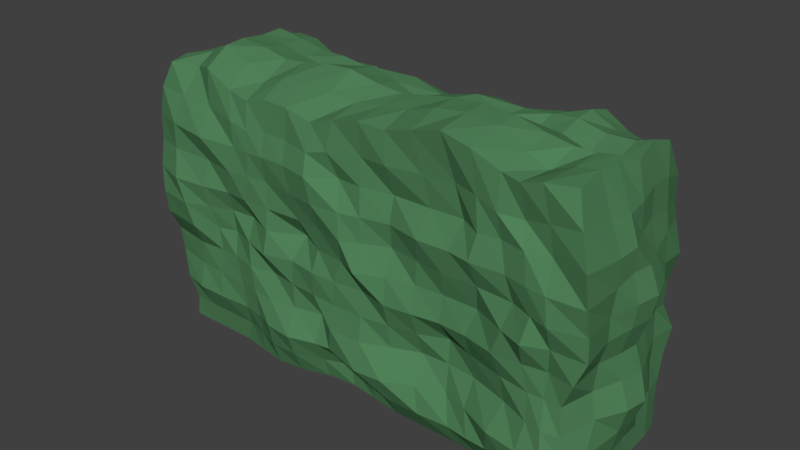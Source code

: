 # Source: HECKE_01.blend  (saved by Blender 2.79.0; exported with 4.5.12 LTS)
import bpy
from mathutils import Matrix  # noqa: F401  (used for matrix-valued properties, if any)

bpy.ops.wm.read_factory_settings(use_empty=True)
scene = bpy.context.scene
scene.name = 'Scene'

# ---- collections
col_collection_1 = bpy.data.collections.new('Collection 1'); scene.collection.children.link(col_collection_1)

# ---- materials (node trees are filled in below, after node groups)
mat_material_001 = bpy.data.materials.new('Material.001')
mat_material_001.alpha_threshold = 0.0
mat_material_001.use_transparent_shadow = False
mat_material_001.diffuse_color = (0.08069, 0.2203, 0.09716, 1.0)
mat_material_001.roughness = 0.5

# ---- material node trees

# ---- world
world_world = bpy.data.worlds.new('World'); scene.world = world_world
world_world.color = (0.05088, 0.05088, 0.05088)
world_world.use_sun_shadow = False
world_world.sun_shadow_jitter_overblur = 0.0
world_world.cycles.sampling_method = 'MANUAL'

# ---- meshes
me_cube_011 = bpy.data.meshes.new('Cube.011')
me_cube_011.from_pydata([(-2.441, -1.0, -1.0), (-2.49, -0.9899, 1.04), (-2.547, 0.03963, -1.0), (-2.442, 0.04246, 1.001), (1.0, -1.033, -1.0), (0.8709, -1.042, 1.088), (0.9603, 0.006153, -1.0), (0.8335, -0.009333, 0.9971), (0.7824, -0.02054, -1.0), (0.5855, 0.006153, -1.0), (0.3783, 0.03928, -1.0), (0.171, 0.03963, -1.0), (-0.03624, 0.04246, -1.0), (-0.2435, 0.05081, -1.0), (-0.4507, 0.04246, -1.0), (-0.658, 0.03963, -1.0), (-0.8652, 0.03963, -1.0), (-1.072, 0.03963, -1.0), (-1.285, 0.03963, -1.0), (-1.551, 0.04246, -1.0), (-1.798, 0.05081, -1.0), (-1.966, 0.03949, -1.0), (-2.114, 0.02791, -1.0), (-2.336, 0.03665, -1.0), (-2.243, 0.04804, 1.048), (-2.066, 0.03136, 1.046), (-1.899, 0.03698, 0.9613), (-1.694, 0.03963, 0.9451), (-1.487, 0.03963, 0.9546), (-1.321, 0.03963, 0.8715), (-1.151, 0.03661, 0.8625), (-0.8936, 0.01732, 0.9119), (-0.5914, -0.03458, 0.9022), (-0.3465, -0.007283, 0.8927), (-0.1286, 0.03659, 0.9187), (0.06218, 0.03963, 0.9266), (0.2206, 0.03963, 1.013), (0.3874, 0.03963, 1.091), (0.547, 0.03963, 0.9916), (0.6861, 0.02563, 0.9535), (-2.27, -1.0, -1.0), (-2.095, -1.0, -1.0), (-1.871, -1.0, -1.0), (-1.681, -1.033, -1.0), (-1.487, -1.06, -1.0), (-1.28, -1.033, -1.0), (-1.072, -0.9684, -1.0), (-0.8652, -0.9426, -1.0), (-0.658, -0.9681, -1.0), (-0.4362, -0.9997, -1.0), (-0.1511, -1.0, -1.0), (0.1068, -1.0, -1.0), (0.2634, -1.0, -1.0), (0.3928, -1.0, -1.0), (0.5855, -1.034, -1.0), (0.7928, -1.06, -1.0), (0.6606, -1.084, 1.076), (0.5153, -1.086, 1.034), (0.3896, -1.082, 1.061), (0.1885, -1.099, 1.149), (-0.03175, -1.091, 1.197), (-0.2525, -1.084, 1.137), (-0.4593, -1.076, 1.08), (-0.6604, -1.089, 1.088), (-0.8744, -1.085, 1.041), (-1.07, -1.08, 0.9754), (-1.28, -1.079, 1.02), (-1.494, -1.069, 1.02), (-1.653, -1.073, 0.9716), (-1.845, -1.045, 0.9989), (-2.103, -0.9987, 1.082), (-2.277, -0.9244, 1.033), (-2.623, -0.1309, -1.007), (-2.645, -0.3053, -1.004), (-2.604, -0.4802, -1.0), (-2.538, -0.6535, -1.0), (-2.468, -0.8267, -1.0), (-2.526, -0.8198, 1.051), (-2.539, -0.6489, 1.012), (-2.552, -0.4777, 1.012), (-2.472, -0.3061, 1.002), (-2.435, -0.1333, 1.009), (1.0, -0.847, -1.0), (1.0, -0.6543, -1.0), (0.9925, -0.4802, -1.0), (0.9884, -0.3078, -1.0), (0.9877, -0.1539, -1.0), (0.912, -0.1331, 1.083), (0.8871, -0.2927, 1.129), (0.9059, -0.4715, 1.071), (0.859, -0.6644, 1.154), (0.8617, -0.829, 1.121), (0.7594, -0.1333, 1.036), (0.7783, -0.2891, 1.093), (0.7723, -0.4696, 1.037), (0.7344, -0.6567, 1.127), (0.7074, -0.836, 1.094), (0.5624, -0.1296, 1.048), (0.584, -0.2941, 1.088), (0.5858, -0.4727, 1.028), (0.5962, -0.6627, 1.131), (0.5508, -0.8381, 1.031), (0.3829, -0.1336, 1.14), (0.387, -0.2938, 1.134), (0.3898, -0.4615, 1.086), (0.4163, -0.6647, 1.161), (0.408, -0.8612, 1.11), (0.2122, -0.1228, 1.082), (0.2021, -0.2857, 1.113), (0.1863, -0.4707, 1.046), (0.1891, -0.6544, 1.213), (0.1839, -0.8332, 1.204), (0.05095, -0.118, 1.003), (0.01248, -0.2902, 1.102), (-0.01685, -0.4736, 1.11), (-0.03838, -0.65, 1.232), (-0.03858, -0.8244, 1.225), (-0.1469, -0.1167, 0.9847), (-0.1947, -0.2876, 1.12), (-0.2296, -0.4679, 1.188), (-0.2558, -0.6572, 1.214), (-0.2601, -0.8404, 1.202), (-0.3697, -0.1197, 0.9658), (-0.4049, -0.2833, 1.061), (-0.4354, -0.47, 1.104), (-0.4696, -0.658, 1.178), (-0.4732, -0.8491, 1.139), (-0.5992, -0.1487, 0.9671), (-0.6205, -0.2921, 1.034), (-0.6431, -0.4728, 1.031), (-0.6627, -0.6644, 1.145), (-0.6642, -0.8479, 1.115), (-0.8514, -0.1441, 0.9817), (-0.8505, -0.2909, 1.106), (-0.8584, -0.476, 1.125), (-0.8558, -0.6754, 1.17), (-0.8636, -0.8624, 1.095), (-1.103, -0.1008, 0.9908), (-1.072, -0.3021, 1.095), (-1.073, -0.484, 1.182), (-1.07, -0.6885, 1.22), (-1.072, -0.8863, 1.118), (-1.294, -0.1325, 0.9231), (-1.283, -0.293, 1.086), (-1.285, -0.4851, 1.124), (-1.294, -0.6811, 1.205), (-1.287, -0.8793, 1.121), (-1.487, -0.1322, 0.9795), (-1.491, -0.2878, 1.113), (-1.491, -0.4806, 1.085), (-1.501, -0.6687, 1.165), (-1.492, -0.8712, 1.114), (-1.694, -0.1335, 0.9709), (-1.683, -0.2957, 1.118), (-1.683, -0.4762, 1.118), (-1.678, -0.6649, 1.149), (-1.679, -0.8603, 1.048), (-1.901, -0.1335, 1.02), (-1.878, -0.2975, 1.159), (-1.882, -0.4738, 1.162), (-1.881, -0.6585, 1.187), (-1.87, -0.8537, 1.124), (-2.083, -0.1354, 1.108), (-2.102, -0.3004, 1.195), (-2.109, -0.4755, 1.186), (-2.11, -0.6545, 1.205), (-2.109, -0.8065, 1.195), (-2.264, -0.1289, 1.083), (-2.287, -0.3062, 1.067), (-2.316, -0.4798, 1.063), (-2.315, -0.6403, 1.098), (-2.296, -0.7709, 1.103), (-2.392, -0.1339, -1.0), (-2.418, -0.3069, -1.0), (-2.392, -0.4802, -1.0), (-2.334, -0.6535, -1.0), (-2.288, -0.8267, -1.0), (-2.126, -0.1384, -1.0), (-2.138, -0.3069, -1.0), (-2.125, -0.4802, -1.0), (-2.109, -0.6535, -1.0), (-2.103, -0.8267, -1.0), (-1.934, -0.1336, -1.0), (-1.903, -0.3069, -1.0), (-1.901, -0.4802, -1.0), (-1.901, -0.6535, -1.0), (-1.884, -0.8267, -1.0), (-1.755, -0.1289, -1.0), (-1.702, -0.3069, -1.0), (-1.694, -0.4802, -1.0), (-1.694, -0.6543, -1.0), (-1.687, -0.847, -1.0), (-1.52, -0.1333, -1.0), (-1.488, -0.3069, -1.0), (-1.487, -0.4802, -1.0), (-1.487, -0.6602, -1.0), (-1.487, -0.8672, -1.0), (-1.28, -0.1336, -1.0), (-1.28, -0.3069, -1.0), (-1.28, -0.4802, -1.0), (-1.28, -0.6543, -1.0), (-1.28, -0.847, -1.0), (-1.072, -0.1336, -1.0), (-1.072, -0.3069, -1.0), (-1.072, -0.4802, -1.0), (-1.072, -0.6526, -1.0), (-1.072, -0.8074, -1.0), (-0.8652, -0.1336, -1.0), (-0.8652, -0.3069, -1.0), (-0.8652, -0.4802, -1.0), (-0.8652, -0.6471, -1.0), (-0.8652, -0.7882, -1.0), (-0.658, -0.1336, -1.0), (-0.658, -0.3069, -1.0), (-0.658, -0.4802, -1.0), (-0.658, -0.6526, -1.0), (-0.658, -0.8074, -1.0), (-0.4507, -0.1333, -1.0), (-0.4507, -0.3069, -1.0), (-0.4507, -0.4802, -1.0), (-0.4507, -0.6535, -1.0), (-0.4441, -0.8267, -1.0), (-0.2435, -0.1289, -1.0), (-0.2435, -0.3069, -1.0), (-0.2435, -0.4802, -1.0), (-0.2261, -0.6535, -1.0), (-0.1769, -0.8267, -1.0), (-0.03624, -0.1333, -1.0), (-0.03624, -0.3069, -1.0), (-0.03624, -0.4802, -1.0), (-3.796e-06, -0.6535, -1.0), (0.06928, -0.8267, -1.0), (0.171, -0.1336, -1.0), (0.171, -0.3069, -1.0), (0.171, -0.4802, -1.0), (0.1884, -0.6535, -1.0), (0.2376, -0.8267, -1.0), (0.3783, -0.1336, -1.0), (0.3783, -0.3069, -1.0), (0.3783, -0.4802, -1.0), (0.3783, -0.6535, -1.0), (0.3849, -0.8267, -1.0), (0.586, -0.1539, -1.0), (0.5855, -0.3078, -1.0), (0.5855, -0.4802, -1.0), (0.5855, -0.6543, -1.0), (0.5855, -0.847, -1.0), (0.8015, -0.1741, -1.0), (0.8016, -0.3136, -1.0), (0.7959, -0.4802, -1.0), (0.7928, -0.6602, -1.0), (0.7928, -0.8672, -1.0), (-2.4, -1.015, -0.8188), (-2.441, -1.055, -0.6392), (-2.532, -1.004, -0.4548), (-2.552, -1.011, -0.2728), (-2.534, -1.11, -0.09434), (-2.522, -1.141, 0.0829), (-2.555, -1.115, 0.2681), (-2.594, -1.051, 0.4557), (-2.604, -1.039, 0.6468), (-2.568, -1.027, 0.8517), (-2.41, 0.07203, 0.8188), (-2.405, 0.08677, 0.6364), (-2.387, 0.07256, 0.4545), (-2.392, 0.04254, 0.2727), (-2.43, 0.04199, 0.09112), (-2.53, 0.08202, -0.08891), (-2.499, 0.0627, -0.2729), (-2.443, 0.04309, -0.4539), (-2.514, 0.06111, -0.6284), (-2.548, 0.04196, -0.8171), (0.8907, 0.08743, 0.7753), (0.8654, 0.132, 0.5896), (0.8833, 0.1426, 0.4585), (0.9543, 0.1082, 0.2568), (0.9014, 0.09836, 0.04296), (0.8946, 0.09247, -0.135), (0.9751, 0.08977, -0.275), (0.9578, 0.0417, -0.4523), (0.9577, 0.003307, -0.6408), (0.9574, -0.01343, -0.8182), (0.9457, -1.109, 0.8795), (1.014, -1.158, 0.664), (1.034, -1.155, 0.4502), (1.042, -1.118, 0.2579), (1.041, -1.103, 0.08105), (0.9679, -1.117, -0.09698), (0.8895, -1.101, -0.2788), (0.9142, -1.132, -0.4632), (0.9677, -1.145, -0.6381), (0.9892, -1.101, -0.8263), (0.7175, -1.071, 0.8361), (0.7564, -1.076, 0.6414), (0.7794, -1.176, 0.4535), (0.8025, -1.182, 0.2643), (0.7988, -1.118, 0.08603), (0.7767, -1.08, -0.09425), (0.769, -1.097, -0.2761), (0.7968, -1.161, -0.4661), (0.823, -1.201, -0.6445), (0.8089, -1.182, -0.8312), (0.5371, -1.036, 0.791), (0.5928, -1.122, 0.6478), (0.6396, -1.16, 0.4551), (0.672, -1.149, 0.2707), (0.638, -1.194, 0.08909), (0.6072, -1.107, -0.09764), (0.6552, -1.097, -0.2816), (0.6723, -1.132, -0.4649), (0.6534, -1.201, -0.6535), (0.6084, -1.159, -0.8352), (0.382, -1.098, 0.8115), (0.4068, -1.075, 0.641), (0.4692, -1.116, 0.455), (0.5161, -1.088, 0.2736), (0.4721, -1.136, 0.09299), (0.3965, -1.125, -0.09853), (0.4371, -1.07, -0.2771), (0.4625, -1.053, -0.4568), (0.4204, -1.173, -0.6457), (0.3786, -1.112, -0.8295), (0.2271, -1.086, 0.8664), (0.2529, -1.096, 0.6375), (0.2244, -1.143, 0.46), (0.2474, -1.075, 0.2747), (0.2275, -1.03, 0.09221), (0.1758, -1.079, -0.09481), (0.1734, -1.004, -0.2755), (0.1822, -0.972, -0.4548), (0.1756, -1.064, -0.6427), (0.2245, -1.106, -0.8283), (0.04229, -1.038, 0.8789), (0.1033, -1.022, 0.6525), (0.05911, -1.112, 0.4603), (-0.009215, -1.08, 0.2732), (-0.03088, -1.029, 0.08958), (-0.03467, -1.067, -0.09494), (-0.03615, -0.9437, -0.2729), (-0.03541, -0.9531, -0.4547), (-0.007378, -1.008, -0.6429), (0.0628, -1.084, -0.8282), (-0.1839, -1.052, 0.8639), (-0.1462, -1.023, 0.645), (-0.1768, -1.124, 0.4636), (-0.2214, -1.057, 0.2753), (-0.2383, -1.048, 0.09236), (-0.2339, -1.099, -0.09503), (-0.2374, -1.028, -0.2772), (-0.2416, -0.9637, -0.4545), (-0.2193, -1.076, -0.6425), (-0.1705, -1.102, -0.8276), (-0.4469, -1.086, 0.8543), (-0.4341, -1.016, 0.6402), (-0.4328, -1.061, 0.4556), (-0.444, -1.025, 0.2746), (-0.4435, -1.099, 0.09376), (-0.4389, -1.122, -0.09993), (-0.4455, -1.069, -0.2769), (-0.4437, -1.045, -0.4563), (-0.4282, -1.175, -0.6462), (-0.4321, -1.1, -0.8311), (-0.6601, -1.065, 0.848), (-0.6621, -1.076, 0.6497), (-0.6412, -1.108, 0.4542), (-0.6349, -1.106, 0.272), (-0.6386, -1.187, 0.089), (-0.6533, -1.076, -0.09476), (-0.6544, -1.097, -0.2816), (-0.6527, -1.123, -0.4642), (-0.6465, -1.182, -0.6595), (-0.6585, -1.008, -0.8301), (-0.9147, -1.105, 0.8251), (-0.8614, -1.052, 0.64), (-0.7963, -1.146, 0.4524), (-0.7721, -1.163, 0.2643), (-0.8039, -1.112, 0.08609), (-0.88, -1.108, -0.09649), (-0.8796, -1.102, -0.2782), (-0.9072, -1.132, -0.4638), (-0.9401, -1.111, -0.6449), (-0.8697, -0.9546, -0.8275), (-1.066, -1.134, 0.7879), (-1.049, -1.182, 0.6377), (-1.013, -1.165, 0.4508), (-0.9922, -1.112, 0.2568), (-1.04, -1.077, 0.07797), (-1.06, -1.126, -0.08486), (-1.076, -1.101, -0.2726), (-1.072, -1.031, -0.4582), (-1.068, -1.111, -0.656), (-1.069, -1.025, -0.8291), (-1.28, -1.095, 0.7963), (-1.274, -1.142, 0.6409), (-1.224, -1.129, 0.4425), (-1.198, -1.089, 0.2496), (-1.222, -0.9918, 0.08692), (-1.27, -1.102, -0.07869), (-1.28, -1.092, -0.2698), (-1.277, -1.085, -0.4568), (-1.264, -1.185, -0.6463), (-1.272, -1.118, -0.8222), (-1.485, -1.089, 0.8026), (-1.483, -1.13, 0.6358), (-1.487, -1.097, 0.4473), (-1.478, -1.111, 0.2534), (-1.483, -1.121, 0.08672), (-1.491, -1.156, -0.08449), (-1.488, -1.061, -0.2671), (-1.482, -1.122, -0.4529), (-1.47, -1.171, -0.6393), (-1.481, -1.124, -0.8187), (-1.625, -1.114, 0.7818), (-1.612, -1.131, 0.6289), (-1.636, -1.123, 0.4453), (-1.688, -1.119, 0.2541), (-1.696, -1.032, 0.08744), (-1.698, -1.094, -0.08379), (-1.684, -1.106, -0.2668), (-1.635, -1.118, -0.4526), (-1.607, -1.116, -0.6398), (-1.634, -1.072, -0.8192), (-1.78, -1.115, 0.8144), (-1.751, -1.125, 0.6368), (-1.8, -1.141, 0.4418), (-1.874, -1.1, 0.2486), (-1.894, -1.048, 0.08801), (-1.887, -1.027, -0.08586), (-1.869, -1.067, -0.2679), (-1.802, -1.084, -0.4545), (-1.767, -1.087, -0.6419), (-1.802, -1.026, -0.8196), (-2.058, -1.048, 0.8282), (-2.04, -1.173, 0.6454), (-2.05, -1.102, 0.4506), (-2.073, -1.153, 0.2576), (-2.075, -1.112, 0.08333), (-2.038, -1.066, -0.08983), (-2.02, -1.055, -0.2719), (-2.048, -1.072, -0.4577), (-2.019, -1.101, -0.6433), (-2.039, -1.024, -0.8195), (-2.32, -1.045, 0.8444), (-2.359, -1.126, 0.6506), (-2.362, -1.125, 0.4619), (-2.308, -1.196, 0.2695), (-2.25, -1.182, 0.08508), (-2.209, -1.154, -0.09783), (-2.233, -1.062, -0.2757), (-2.259, -1.055, -0.458), (-2.251, -1.101, -0.642), (-2.221, -1.023, -0.8194), (-2.239, 0.06355, 0.8493), (-2.233, 0.1176, 0.6372), (-2.209, 0.1302, 0.4546), (-2.209, 0.1215, 0.2726), (-2.208, 0.1189, 0.09016), (-2.21, 0.08117, -0.09204), (-2.21, 0.06, -0.2742), (-2.23, 0.01134, -0.4551), (-2.28, -0.01342, -0.6364), (-2.341, 0.006158, -0.8182), (-2.084, 0.01293, 0.8513), (-2.073, 0.0958, 0.6485), (-2.053, 0.1065, 0.4581), (-2.044, 0.1219, 0.2746), (-2.04, 0.1298, 0.08913), (-2.015, 0.09226, -0.09288), (-1.999, 0.07002, -0.2755), (-2.038, 0.04237, -0.4555), (-2.083, -0.03501, -0.6358), (-2.123, -0.0202, -0.8182), (-1.901, 0.01012, 0.7988), (-1.901, 0.02212, 0.6365), (-1.9, 0.06611, 0.4591), (-1.933, 0.09217, 0.2735), (-1.947, 0.1038, 0.08827), (-1.91, 0.006297, -0.09091), (-1.855, -0.01055, -0.2727), (-1.876, 0.03859, -0.4545), (-1.958, 0.05802, -0.6352), (-1.993, 0.03849, -0.8182), (-1.694, 0.03938, 0.7935), (-1.694, 0.03654, 0.6364), (-1.73, 0.07324, 0.4583), (-1.793, 0.08717, 0.2748), (-1.82, 0.03145, 0.09077), (-1.771, -0.02045, -0.09091), (-1.702, -0.03948, -0.2727), (-1.712, 0.03842, -0.4545), (-1.799, 0.1155, -0.6364), (-1.843, 0.09677, -0.8182), (-1.492, 0.03963, 0.783), (-1.498, 0.04501, 0.6281), (-1.504, 0.123, 0.4587), (-1.533, 0.1164, 0.2729), (-1.546, 0.08895, 0.09091), (-1.513, 0.01163, -0.09091), (-1.469, -0.01055, -0.2727), (-1.48, 0.03829, -0.4545), (-1.549, 0.08745, -0.6364), (-1.582, 0.07155, -0.8182), (-1.358, 0.03963, 0.7301), (-1.367, 0.05756, 0.6142), (-1.327, 0.1244, 0.4546), (-1.249, 0.1856, 0.2721), (-1.208, 0.1344, 0.08875), (-1.195, 0.06012, -0.09091), (-1.204, 0.0362, -0.2727), (-1.228, 0.03962, -0.4545), (-1.259, 0.04291, -0.6364), (-1.29, 0.03996, -0.8182), (-1.199, 0.03894, 0.7298), (-1.206, 0.04477, 0.6175), (-1.138, 0.09108, 0.4545), (-1.024, 0.1163, 0.2686), (-0.9591, 0.09754, 0.06458), (-0.9541, 0.06533, -0.1196), (-0.9972, 0.07528, -0.26), (-0.9931, 0.03605, -0.4362), (-1.028, 0.03919, -0.6346), (-1.061, 0.03963, -0.8182), (-0.9338, 0.04074, 0.7572), (-0.9314, 0.05006, 0.629), (-0.9098, 0.1174, 0.4483), (-0.8058, 0.1119, 0.2721), (-0.7314, 0.04973, 0.09036), (-0.7139, 0.0582, -0.09372), (-0.7316, 0.007175, -0.2728), (-0.7701, -0.00188, -0.4555), (-0.8113, 0.02849, -0.6394), (-0.849, 0.03665, -0.8182), (-0.5777, -0.02271, 0.7458), (-0.5732, 0.07408, 0.6277), (-0.5812, 0.1136, 0.4531), (-0.5672, 0.06673, 0.2575), (-0.5361, 0.08326, 0.0861), (-0.527, 0.05417, -0.09178), (-0.5412, 0.02943, -0.2717), (-0.5783, -0.01119, -0.4572), (-0.6146, 0.01544, -0.6391), (-0.6464, 0.03372, -0.8183), (-0.3268, 0.002255, 0.7513), (-0.3191, 0.04985, 0.6255), (-0.3342, 0.02539, 0.4568), (-0.3608, 0.01821, 0.2697), (-0.3718, 0.007993, 0.09073), (-0.3647, 0.07213, -0.09663), (-0.3755, 0.04069, -0.2676), (-0.4023, 0.04822, -0.4535), (-0.4273, 0.05801, -0.6364), (-0.4477, 0.0687, -0.8182), (-0.1036, 0.038, 0.7739), (-0.09421, 0.04459, 0.6321), (-0.102, 0.04931, 0.4487), (-0.1527, 0.0009355, 0.2809), (-0.1846, 0.005664, 0.07403), (-0.203, 0.07816, -0.06207), (-0.2158, 0.07772, -0.2713), (-0.2304, 0.1207, -0.4507), (-0.2403, 0.1281, -0.6361), (-0.2435, 0.097, -0.8182), (0.08617, 0.03963, 0.7691), (0.09354, 0.05524, 0.6251), (0.07519, 0.07356, 0.4486), (0.05127, 0.03073, 0.273), (0.007867, 0.08718, 0.1154), (-0.03145, 0.1057, -0.1317), (-0.04862, 0.08865, -0.262), (-0.04631, 0.07165, -0.4521), (-0.04022, 0.1143, -0.6348), (-0.03641, 0.07263, -0.8182), (0.2466, 0.04246, 0.8173), (0.2552, 0.08548, 0.6334), (0.2416, 0.11, 0.4535), (0.218, 0.101, 0.2706), (0.1908, 0.07129, 0.07812), (0.1594, 0.08042, -0.06647), (0.1127, 0.03502, -0.2789), (0.07457, 0.00877, -0.4552), (0.1094, 0.08347, -0.6328), (0.1582, 0.0402, -0.8182), (0.4036, 0.05081, 0.8755), (0.4128, 0.1095, 0.6397), (0.4074, 0.1309, 0.4544), (0.3949, 0.09991, 0.273), (0.3805, 0.0392, 0.09004), (0.3463, 0.008238, -0.1051), (0.2743, -0.02284, -0.2809), (0.2378, 0.03081, -0.4482), (0.2758, 0.03807, -0.6351), (0.3486, 0.03618, -0.8182), (0.5603, 0.04287, 0.8151), (0.5773, 0.1138, 0.6404), (0.5675, 0.1345, 0.454), (0.5693, 0.09489, 0.2564), (0.5632, 0.09257, 0.08722), (0.5703, 0.02671, -0.09291), (0.5159, 0.03884, -0.2692), (0.4935, 0.03763, -0.4582), (0.5194, 0.006675, -0.6364), (0.5729, -0.01319, -0.8182), (0.715, 0.06815, 0.7929), (0.6934, 0.09665, 0.6185), (0.6771, 0.1152, 0.4418), (0.7338, 0.09805, 0.2717), (0.6922, 0.06226, 0.08941), (0.7118, 0.06016, -0.09364), (0.7528, 0.03802, -0.2728), (0.7567, 0.0368, -0.4553), (0.7784, 0.01097, -0.6402), (0.7794, -0.04691, -0.8183), (0.9227, -0.1154, 0.8412), (0.9361, -0.1052, 0.6239), (0.9457, -0.08974, 0.4865), (0.9738, -0.1206, 0.288), (0.9345, -0.1167, 0.1011), (0.9398, -0.1165, -0.06374), (0.9512, -0.1183, -0.2677), (0.9525, -0.1337, -0.4544), (0.9797, -0.1539, -0.6364), (0.989, -0.1687, -0.8182), (0.9314, -0.305, 0.865), (0.9326, -0.2978, 0.6483), (0.9875, -0.3, 0.4485), (1.059, -0.2964, 0.2758), (1.02, -0.307, 0.06977), (0.9733, -0.2969, -0.09666), (1.01, -0.3054, -0.2773), (1.035, -0.3068, -0.4547), (0.9849, -0.3078, -0.6364), (0.9876, -0.3117, -0.8182), (0.9597, -0.4785, 0.8284), (0.9722, -0.479, 0.638), (1.05, -0.4801, 0.4557), (1.121, -0.4805, 0.2785), (1.086, -0.4767, 0.1068), (1.013, -0.4808, -0.104), (1.072, -0.4845, -0.2786), (1.118, -0.4829, -0.4662), (1.054, -0.4802, -0.6364), (0.9907, -0.4802, -0.8182), (0.9739, -0.644, 0.8182), (1.041, -0.6535, 0.6382), (1.034, -0.6549, 0.4684), (1.085, -0.654, 0.2796), (1.058, -0.655, 0.1042), (1.001, -0.6533, -0.08889), (1.031, -0.6547, -0.2651), (1.098, -0.6685, -0.4499), (1.044, -0.6553, -0.6386), (1.006, -0.6583, -0.8182), (0.9494, -0.814, 0.8213), (1.036, -0.8263, 0.6357), (1.03, -0.8273, 0.4392), (1.01, -0.8377, 0.255), (1.007, -0.8314, 0.08412), (0.9635, -0.8366, -0.07805), (0.9505, -0.8548, -0.2731), (0.992, -0.8678, -0.451), (1.014, -0.9935, -0.6476), (0.9842, -0.8903, -0.8232), (-2.606, -0.8467, 0.8531), (-2.671, -0.8628, 0.6467), (-2.671, -0.8592, 0.452), (-2.611, -0.8668, 0.2664), (-2.587, -0.8929, 0.08697), (-2.54, -0.8608, -0.09046), (-2.657, -0.8307, -0.2721), (-2.601, -0.8268, -0.4546), (-2.496, -0.8304, -0.6366), (-2.438, -0.8271, -0.8182), (-2.672, -0.6602, 0.8499), (-2.703, -0.662, 0.6421), (-2.655, -0.6588, 0.4519), (-2.716, -0.6703, 0.2683), (-2.739, -0.6807, 0.08656), (-2.652, -0.6659, -0.0866), (-2.649, -0.656, -0.2723), (-2.602, -0.6535, -0.4546), (-2.532, -0.6535, -0.6364), (-2.545, -0.6535, -0.8182), (-2.603, -0.4798, 0.8207), (-2.62, -0.4802, 0.6364), (-2.587, -0.4796, 0.4545), (-2.644, -0.4706, 0.275), (-2.678, -0.4765, 0.09082), (-2.613, -0.4758, -0.09231), (-2.555, -0.4773, -0.2736), (-2.551, -0.4741, -0.4524), (-2.562, -0.4795, -0.6353), (-2.603, -0.4802, -0.8182), (-2.471, -0.3049, 0.8196), (-2.502, -0.2876, 0.6366), (-2.536, -0.2756, 0.4566), (-2.593, -0.2669, 0.2838), (-2.606, -0.2741, 0.09238), (-2.575, -0.2809, -0.09667), (-2.534, -0.2944, -0.2716), (-2.586, -0.2945, -0.4388), (-2.604, -0.3005, -0.6211), (-2.662, -0.3048, -0.8154), (-2.421, -0.1072, 0.8335), (-2.5, -0.09356, 0.6361), (-2.467, -0.1058, 0.4544), (-2.472, -0.1193, 0.277), (-2.484, -0.1212, 0.09422), (-2.505, -0.1221, -0.08936), (-2.502, -0.1193, -0.2725), (-2.474, -0.1317, -0.4527), (-2.537, -0.1275, -0.6319), (-2.63, -0.1237, -0.8184)], [], [(702, 81, 3, 262), (602, 39, 7, 272), (652, 91, 5, 282), (442, 71, 1, 261), (251, 82, 4, 55), (171, 77, 1, 71), (91, 96, 56, 5), (96, 101, 57, 56), (101, 106, 58, 57), (106, 111, 59, 58), (111, 116, 60, 59), (116, 121, 61, 60), (121, 126, 62, 61), (126, 131, 63, 62), (131, 136, 64, 63), (136, 141, 65, 64), (141, 146, 66, 65), (146, 151, 67, 66), (151, 156, 68, 67), (156, 161, 69, 68), (161, 166, 70, 69), (166, 171, 71, 70), (76, 176, 40, 0), (176, 181, 41, 40), (181, 186, 42, 41), (186, 191, 43, 42), (191, 196, 44, 43), (196, 201, 45, 44), (201, 206, 46, 45), (206, 211, 47, 46), (211, 216, 48, 47), (216, 221, 49, 48), (221, 226, 50, 49), (226, 231, 51, 50), (231, 236, 52, 51), (236, 241, 53, 52), (241, 246, 54, 53), (246, 251, 55, 54), (282, 5, 56, 292), (292, 56, 57, 302), (302, 57, 58, 312), (312, 58, 59, 322), (322, 59, 60, 332), (332, 60, 61, 342), (342, 61, 62, 352), (352, 62, 63, 362), (362, 63, 64, 372), (372, 64, 65, 382), (382, 65, 66, 392), (392, 66, 67, 402), (402, 67, 68, 412), (412, 68, 69, 422), (422, 69, 70, 432), (432, 70, 71, 442), (262, 3, 24, 452), (452, 24, 25, 462), (462, 25, 26, 472), (472, 26, 27, 482), (482, 27, 28, 492), (492, 28, 29, 502), (502, 29, 30, 512), (512, 30, 31, 522), (522, 31, 32, 532), (532, 32, 33, 542), (542, 33, 34, 552), (552, 34, 35, 562), (562, 35, 36, 572), (572, 36, 37, 582), (582, 37, 38, 592), (592, 38, 39, 602), (9, 8, 247, 242), (242, 247, 248, 243), (243, 248, 249, 244), (244, 249, 250, 245), (245, 250, 251, 246), (10, 9, 242, 237), (237, 242, 243, 238), (238, 243, 244, 239), (239, 244, 245, 240), (240, 245, 246, 241), (11, 10, 237, 232), (232, 237, 238, 233), (233, 238, 239, 234), (234, 239, 240, 235), (235, 240, 241, 236), (12, 11, 232, 227), (227, 232, 233, 228), (228, 233, 234, 229), (229, 234, 235, 230), (230, 235, 236, 231), (13, 12, 227, 222), (222, 227, 228, 223), (223, 228, 229, 224), (224, 229, 230, 225), (225, 230, 231, 226), (14, 13, 222, 217), (217, 222, 223, 218), (218, 223, 224, 219), (219, 224, 225, 220), (220, 225, 226, 221), (15, 14, 217, 212), (212, 217, 218, 213), (213, 218, 219, 214), (214, 219, 220, 215), (215, 220, 221, 216), (16, 15, 212, 207), (207, 212, 213, 208), (208, 213, 214, 209), (209, 214, 215, 210), (210, 215, 216, 211), (17, 16, 207, 202), (202, 207, 208, 203), (203, 208, 209, 204), (204, 209, 210, 205), (205, 210, 211, 206), (18, 17, 202, 197), (197, 202, 203, 198), (198, 203, 204, 199), (199, 204, 205, 200), (200, 205, 206, 201), (19, 18, 197, 192), (192, 197, 198, 193), (193, 198, 199, 194), (194, 199, 200, 195), (195, 200, 201, 196), (20, 19, 192, 187), (187, 192, 193, 188), (188, 193, 194, 189), (189, 194, 195, 190), (190, 195, 196, 191), (21, 20, 187, 182), (182, 187, 188, 183), (183, 188, 189, 184), (184, 189, 190, 185), (185, 190, 191, 186), (22, 21, 182, 177), (177, 182, 183, 178), (178, 183, 184, 179), (179, 184, 185, 180), (180, 185, 186, 181), (23, 22, 177, 172), (172, 177, 178, 173), (173, 178, 179, 174), (174, 179, 180, 175), (175, 180, 181, 176), (2, 23, 172, 72), (72, 172, 173, 73), (73, 173, 174, 74), (74, 174, 175, 75), (75, 175, 176, 76), (25, 24, 167, 162), (162, 167, 168, 163), (163, 168, 169, 164), (164, 169, 170, 165), (165, 170, 171, 166), (26, 25, 162, 157), (157, 162, 163, 158), (158, 163, 164, 159), (159, 164, 165, 160), (160, 165, 166, 161), (27, 26, 157, 152), (152, 157, 158, 153), (153, 158, 159, 154), (154, 159, 160, 155), (155, 160, 161, 156), (28, 27, 152, 147), (147, 152, 153, 148), (148, 153, 154, 149), (149, 154, 155, 150), (150, 155, 156, 151), (29, 28, 147, 142), (142, 147, 148, 143), (143, 148, 149, 144), (144, 149, 150, 145), (145, 150, 151, 146), (30, 29, 142, 137), (137, 142, 143, 138), (138, 143, 144, 139), (139, 144, 145, 140), (140, 145, 146, 141), (31, 30, 137, 132), (132, 137, 138, 133), (133, 138, 139, 134), (134, 139, 140, 135), (135, 140, 141, 136), (32, 31, 132, 127), (127, 132, 133, 128), (128, 133, 134, 129), (129, 134, 135, 130), (130, 135, 136, 131), (33, 32, 127, 122), (122, 127, 128, 123), (123, 128, 129, 124), (124, 129, 130, 125), (125, 130, 131, 126), (34, 33, 122, 117), (117, 122, 123, 118), (118, 123, 124, 119), (119, 124, 125, 120), (120, 125, 126, 121), (35, 34, 117, 112), (112, 117, 118, 113), (113, 118, 119, 114), (114, 119, 120, 115), (115, 120, 121, 116), (36, 35, 112, 107), (107, 112, 113, 108), (108, 113, 114, 109), (109, 114, 115, 110), (110, 115, 116, 111), (37, 36, 107, 102), (102, 107, 108, 103), (103, 108, 109, 104), (104, 109, 110, 105), (105, 110, 111, 106), (38, 37, 102, 97), (97, 102, 103, 98), (98, 103, 104, 99), (99, 104, 105, 100), (100, 105, 106, 101), (39, 38, 97, 92), (92, 97, 98, 93), (93, 98, 99, 94), (94, 99, 100, 95), (95, 100, 101, 96), (7, 39, 92, 87), (87, 92, 93, 88), (88, 93, 94, 89), (89, 94, 95, 90), (90, 95, 96, 91), (24, 3, 81, 167), (167, 81, 80, 168), (168, 80, 79, 169), (169, 79, 78, 170), (170, 78, 77, 171), (8, 6, 86, 247), (247, 86, 85, 248), (248, 85, 84, 249), (249, 84, 83, 250), (250, 83, 82, 251), (272, 7, 87, 612), (612, 87, 88, 622), (622, 88, 89, 632), (632, 89, 90, 642), (642, 90, 91, 652), (261, 1, 77, 662), (662, 77, 78, 672), (672, 78, 79, 682), (682, 79, 80, 692), (692, 80, 81, 702), (73, 701, 711, 72), (701, 700, 710, 711), (700, 699, 709, 710), (699, 698, 708, 709), (698, 697, 707, 708), (697, 696, 706, 707), (696, 695, 705, 706), (695, 694, 704, 705), (694, 693, 703, 704), (693, 692, 702, 703), (74, 691, 701, 73), (691, 690, 700, 701), (690, 689, 699, 700), (689, 688, 698, 699), (688, 687, 697, 698), (687, 686, 696, 697), (686, 685, 695, 696), (685, 684, 694, 695), (684, 683, 693, 694), (683, 682, 692, 693), (75, 681, 691, 74), (681, 680, 690, 691), (680, 679, 689, 690), (679, 678, 688, 689), (678, 677, 687, 688), (677, 676, 686, 687), (676, 675, 685, 686), (675, 674, 684, 685), (674, 673, 683, 684), (673, 672, 682, 683), (76, 671, 681, 75), (671, 670, 680, 681), (670, 669, 679, 680), (669, 668, 678, 679), (668, 667, 677, 678), (667, 666, 676, 677), (666, 665, 675, 676), (665, 664, 674, 675), (664, 663, 673, 674), (663, 662, 672, 673), (0, 252, 671, 76), (252, 253, 670, 671), (253, 254, 669, 670), (254, 255, 668, 669), (255, 256, 667, 668), (256, 257, 666, 667), (257, 258, 665, 666), (258, 259, 664, 665), (259, 260, 663, 664), (260, 261, 662, 663), (83, 651, 661, 82), (651, 650, 660, 661), (650, 649, 659, 660), (649, 648, 658, 659), (648, 647, 657, 658), (647, 646, 656, 657), (646, 645, 655, 656), (645, 644, 654, 655), (644, 643, 653, 654), (643, 642, 652, 653), (84, 641, 651, 83), (641, 640, 650, 651), (640, 639, 649, 650), (639, 638, 648, 649), (638, 637, 647, 648), (637, 636, 646, 647), (636, 635, 645, 646), (635, 634, 644, 645), (634, 633, 643, 644), (633, 632, 642, 643), (85, 631, 641, 84), (631, 630, 640, 641), (630, 629, 639, 640), (629, 628, 638, 639), (628, 627, 637, 638), (627, 626, 636, 637), (626, 625, 635, 636), (625, 624, 634, 635), (624, 623, 633, 634), (623, 622, 632, 633), (86, 621, 631, 85), (621, 620, 630, 631), (620, 619, 629, 630), (619, 618, 628, 629), (618, 617, 627, 628), (617, 616, 626, 627), (616, 615, 625, 626), (615, 614, 624, 625), (614, 613, 623, 624), (613, 612, 622, 623), (6, 281, 621, 86), (281, 280, 620, 621), (280, 279, 619, 620), (279, 278, 618, 619), (278, 277, 617, 618), (277, 276, 616, 617), (276, 275, 615, 616), (275, 274, 614, 615), (274, 273, 613, 614), (273, 272, 612, 613), (9, 601, 611, 8), (601, 600, 610, 611), (600, 599, 609, 610), (599, 598, 608, 609), (598, 597, 607, 608), (597, 596, 606, 607), (596, 595, 605, 606), (595, 594, 604, 605), (594, 593, 603, 604), (593, 592, 602, 603), (10, 591, 601, 9), (591, 590, 600, 601), (590, 589, 599, 600), (589, 588, 598, 599), (588, 587, 597, 598), (587, 586, 596, 597), (586, 585, 595, 596), (585, 584, 594, 595), (584, 583, 593, 594), (583, 582, 592, 593), (11, 581, 591, 10), (581, 580, 590, 591), (580, 579, 589, 590), (579, 578, 588, 589), (578, 577, 587, 588), (577, 576, 586, 587), (576, 575, 585, 586), (575, 574, 584, 585), (574, 573, 583, 584), (573, 572, 582, 583), (12, 571, 581, 11), (571, 570, 580, 581), (570, 569, 579, 580), (569, 568, 578, 579), (568, 567, 577, 578), (567, 566, 576, 577), (566, 565, 575, 576), (565, 564, 574, 575), (564, 563, 573, 574), (563, 562, 572, 573), (13, 561, 571, 12), (561, 560, 570, 571), (560, 559, 569, 570), (559, 558, 568, 569), (558, 557, 567, 568), (557, 556, 566, 567), (556, 555, 565, 566), (555, 554, 564, 565), (554, 553, 563, 564), (553, 552, 562, 563), (14, 551, 561, 13), (551, 550, 560, 561), (550, 549, 559, 560), (549, 548, 558, 559), (548, 547, 557, 558), (547, 546, 556, 557), (546, 545, 555, 556), (545, 544, 554, 555), (544, 543, 553, 554), (543, 542, 552, 553), (15, 541, 551, 14), (541, 540, 550, 551), (540, 539, 549, 550), (539, 538, 548, 549), (538, 537, 547, 548), (537, 536, 546, 547), (536, 535, 545, 546), (535, 534, 544, 545), (534, 533, 543, 544), (533, 532, 542, 543), (16, 531, 541, 15), (531, 530, 540, 541), (530, 529, 539, 540), (529, 528, 538, 539), (528, 527, 537, 538), (527, 526, 536, 537), (526, 525, 535, 536), (525, 524, 534, 535), (524, 523, 533, 534), (523, 522, 532, 533), (17, 521, 531, 16), (521, 520, 530, 531), (520, 519, 529, 530), (519, 518, 528, 529), (518, 517, 527, 528), (517, 516, 526, 527), (516, 515, 525, 526), (515, 514, 524, 525), (514, 513, 523, 524), (513, 512, 522, 523), (18, 511, 521, 17), (511, 510, 520, 521), (510, 509, 519, 520), (509, 508, 518, 519), (508, 507, 517, 518), (507, 506, 516, 517), (506, 505, 515, 516), (505, 504, 514, 515), (504, 503, 513, 514), (503, 502, 512, 513), (19, 501, 511, 18), (501, 500, 510, 511), (500, 499, 509, 510), (499, 498, 508, 509), (498, 497, 507, 508), (497, 496, 506, 507), (496, 495, 505, 506), (495, 494, 504, 505), (494, 493, 503, 504), (493, 492, 502, 503), (20, 491, 501, 19), (491, 490, 500, 501), (490, 489, 499, 500), (489, 488, 498, 499), (488, 487, 497, 498), (487, 486, 496, 497), (486, 485, 495, 496), (485, 484, 494, 495), (484, 483, 493, 494), (483, 482, 492, 493), (21, 481, 491, 20), (481, 480, 490, 491), (480, 479, 489, 490), (479, 478, 488, 489), (478, 477, 487, 488), (477, 476, 486, 487), (476, 475, 485, 486), (475, 474, 484, 485), (474, 473, 483, 484), (473, 472, 482, 483), (22, 471, 481, 21), (471, 470, 480, 481), (470, 469, 479, 480), (469, 468, 478, 479), (468, 467, 477, 478), (467, 466, 476, 477), (466, 465, 475, 476), (465, 464, 474, 475), (464, 463, 473, 474), (463, 462, 472, 473), (23, 461, 471, 22), (461, 460, 470, 471), (460, 459, 469, 470), (459, 458, 468, 469), (458, 457, 467, 468), (457, 456, 466, 467), (456, 455, 465, 466), (455, 454, 464, 465), (454, 453, 463, 464), (453, 452, 462, 463), (2, 271, 461, 23), (271, 270, 460, 461), (270, 269, 459, 460), (269, 268, 458, 459), (268, 267, 457, 458), (267, 266, 456, 457), (266, 265, 455, 456), (265, 264, 454, 455), (264, 263, 453, 454), (263, 262, 452, 453), (41, 441, 451, 40), (441, 440, 450, 451), (440, 439, 449, 450), (439, 438, 448, 449), (438, 437, 447, 448), (437, 436, 446, 447), (436, 435, 445, 446), (435, 434, 444, 445), (434, 433, 443, 444), (433, 432, 442, 443), (42, 431, 441, 41), (431, 430, 440, 441), (430, 429, 439, 440), (429, 428, 438, 439), (428, 427, 437, 438), (427, 426, 436, 437), (426, 425, 435, 436), (425, 424, 434, 435), (424, 423, 433, 434), (423, 422, 432, 433), (43, 421, 431, 42), (421, 420, 430, 431), (420, 419, 429, 430), (419, 418, 428, 429), (418, 417, 427, 428), (417, 416, 426, 427), (416, 415, 425, 426), (415, 414, 424, 425), (414, 413, 423, 424), (413, 412, 422, 423), (44, 411, 421, 43), (411, 410, 420, 421), (410, 409, 419, 420), (409, 408, 418, 419), (408, 407, 417, 418), (407, 406, 416, 417), (406, 405, 415, 416), (405, 404, 414, 415), (404, 403, 413, 414), (403, 402, 412, 413), (45, 401, 411, 44), (401, 400, 410, 411), (400, 399, 409, 410), (399, 398, 408, 409), (398, 397, 407, 408), (397, 396, 406, 407), (396, 395, 405, 406), (395, 394, 404, 405), (394, 393, 403, 404), (393, 392, 402, 403), (46, 391, 401, 45), (391, 390, 400, 401), (390, 389, 399, 400), (389, 388, 398, 399), (388, 387, 397, 398), (387, 386, 396, 397), (386, 385, 395, 396), (385, 384, 394, 395), (384, 383, 393, 394), (383, 382, 392, 393), (47, 381, 391, 46), (381, 380, 390, 391), (380, 379, 389, 390), (379, 378, 388, 389), (378, 377, 387, 388), (377, 376, 386, 387), (376, 375, 385, 386), (375, 374, 384, 385), (374, 373, 383, 384), (373, 372, 382, 383), (48, 371, 381, 47), (371, 370, 380, 381), (370, 369, 379, 380), (369, 368, 378, 379), (368, 367, 377, 378), (367, 366, 376, 377), (366, 365, 375, 376), (365, 364, 374, 375), (364, 363, 373, 374), (363, 362, 372, 373), (49, 361, 371, 48), (361, 360, 370, 371), (360, 359, 369, 370), (359, 358, 368, 369), (358, 357, 367, 368), (357, 356, 366, 367), (356, 355, 365, 366), (355, 354, 364, 365), (354, 353, 363, 364), (353, 352, 362, 363), (50, 351, 361, 49), (351, 350, 360, 361), (350, 349, 359, 360), (349, 348, 358, 359), (348, 347, 357, 358), (347, 346, 356, 357), (346, 345, 355, 356), (345, 344, 354, 355), (344, 343, 353, 354), (343, 342, 352, 353), (51, 341, 351, 50), (341, 340, 350, 351), (340, 339, 349, 350), (339, 338, 348, 349), (338, 337, 347, 348), (337, 336, 346, 347), (336, 335, 345, 346), (335, 334, 344, 345), (334, 333, 343, 344), (333, 332, 342, 343), (52, 331, 341, 51), (331, 330, 340, 341), (330, 329, 339, 340), (329, 328, 338, 339), (328, 327, 337, 338), (327, 326, 336, 337), (326, 325, 335, 336), (325, 324, 334, 335), (324, 323, 333, 334), (323, 322, 332, 333), (53, 321, 331, 52), (321, 320, 330, 331), (320, 319, 329, 330), (319, 318, 328, 329), (318, 317, 327, 328), (317, 316, 326, 327), (316, 315, 325, 326), (315, 314, 324, 325), (314, 313, 323, 324), (313, 312, 322, 323), (54, 311, 321, 53), (311, 310, 320, 321), (310, 309, 319, 320), (309, 308, 318, 319), (308, 307, 317, 318), (307, 306, 316, 317), (306, 305, 315, 316), (305, 304, 314, 315), (304, 303, 313, 314), (303, 302, 312, 313), (55, 301, 311, 54), (301, 300, 310, 311), (300, 299, 309, 310), (299, 298, 308, 309), (298, 297, 307, 308), (297, 296, 306, 307), (296, 295, 305, 306), (295, 294, 304, 305), (294, 293, 303, 304), (293, 292, 302, 303), (4, 291, 301, 55), (291, 290, 300, 301), (290, 289, 299, 300), (289, 288, 298, 299), (288, 287, 297, 298), (287, 286, 296, 297), (286, 285, 295, 296), (285, 284, 294, 295), (284, 283, 293, 294), (283, 282, 292, 293), (40, 451, 252, 0), (451, 450, 253, 252), (450, 449, 254, 253), (449, 448, 255, 254), (448, 447, 256, 255), (447, 446, 257, 256), (446, 445, 258, 257), (445, 444, 259, 258), (444, 443, 260, 259), (443, 442, 261, 260), (82, 661, 291, 4), (661, 660, 290, 291), (660, 659, 289, 290), (659, 658, 288, 289), (658, 657, 287, 288), (657, 656, 286, 287), (656, 655, 285, 286), (655, 654, 284, 285), (654, 653, 283, 284), (653, 652, 282, 283), (8, 611, 281, 6), (611, 610, 280, 281), (610, 609, 279, 280), (609, 608, 278, 279), (608, 607, 277, 278), (607, 606, 276, 277), (606, 605, 275, 276), (605, 604, 274, 275), (604, 603, 273, 274), (603, 602, 272, 273), (72, 711, 271, 2), (711, 710, 270, 271), (710, 709, 269, 270), (709, 708, 268, 269), (708, 707, 267, 268), (707, 706, 266, 267), (706, 705, 265, 266), (705, 704, 264, 265), (704, 703, 263, 264), (703, 702, 262, 263)])
me_cube_011.materials.append(mat_material_001)
me_cube_011.use_remesh_preserve_volume = False
me_cube_011.use_remesh_preserve_attributes = False
me_cube_011.use_mirror_vertex_groups = False
me_cube_011.update()

# ---- objects
ob_cube_011 = bpy.data.objects.new('Cube.011', me_cube_011)

# ---- transforms, parenting, visibility, modifiers, constraints
ob_cube_011.location = (1.756, 0.09543, 1.23)
ob_cube_011.scale = (1.093, 1.093, 1.093)
ob_cube_011.lineart.crease_threshold = 0.0

# ---- collection membership
col_collection_1.objects.link(ob_cube_011)

# ---- scene / render settings (as saved in the file)
scene.frame_start = 1; scene.frame_end = 250; scene.frame_set(1)
scene.render.engine = 'BLENDER_EEVEE_NEXT'
scene.render.resolution_percentage = 50
scene.render.dither_intensity = 0.0
scene.cycles.use_denoising = False
scene.cycles.samples = 128
scene.cycles.sampling_pattern = 'TABULATED_SOBOL'
scene.cycles.use_adaptive_sampling = False
scene.cycles.use_light_tree = False
scene.cycles.blur_glossy = 0.0
scene.cycles.sample_clamp_indirect = 0.0
scene.view_settings.view_transform = 'Standard'
bpy.context.view_layer.update()

# ---- added for rendering (the .blend has no active camera and no usable light): camera, sun
cam_auto = bpy.data.cameras.new('AutoCamera')
cam_auto.lens = 50.0
cam_auto.sensor_width = 36.0
cam_auto.clip_end = 1000.0
ob_auto_camera = bpy.data.objects.new('AutoCamera', cam_auto)
scene.collection.objects.link(ob_auto_camera)
ob_auto_camera.location = (5.59722, -6.13096, 5.13371)
ob_auto_camera.rotation_euler = (1.09748, -7.21219e-08, 0.694738)
scene.camera = ob_auto_camera
light_auto_sun = bpy.data.lights.new('AutoSun', 'SUN')
light_auto_sun.energy = 3.0
light_auto_sun.angle = 0.0523599
ob_auto_sun = bpy.data.objects.new('AutoSun', light_auto_sun)
scene.collection.objects.link(ob_auto_sun)
ob_auto_sun.rotation_euler = (0.872665, 0.174533, 0.523599)
bpy.context.view_layer.update()
